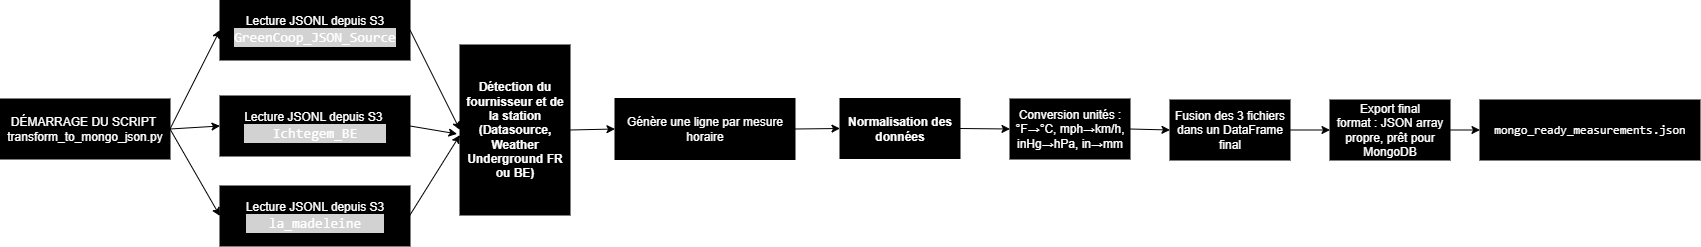

The diagram above was exported from draw.io. Its source (the exported page's mxGraphModel, read from the mxfile embedded in the PNG):
<mxGraphModel dx="2848" dy="638" grid="1" gridSize="10" guides="1" tooltips="1" connect="1" arrows="1" fold="1" page="1" pageScale="1" pageWidth="1169" pageHeight="827" background="#ffffff" math="0" shadow="0">
  <root>
    <mxCell id="WIyWlLk6GJQsqaUBKTNV-0" />
    <mxCell id="WIyWlLk6GJQsqaUBKTNV-1" parent="WIyWlLk6GJQsqaUBKTNV-0" />
    <mxCell id="NUK9Zqd6Q3vUcu2UZ11C-0" value="DÉMARRAGE DU SCRIPT&amp;nbsp;&lt;div&gt;transform_to_mongo_json.py&lt;/div&gt;" style="rounded=0;whiteSpace=wrap;html=1;fillColor=light-dark(#000000,#000000);strokeColor=light-dark(#000000,#000000);fontColor=light-dark(#FFFFFF,#FFFFFF);gradientColor=none;" vertex="1" parent="WIyWlLk6GJQsqaUBKTNV-1">
      <mxGeometry x="-30" y="384" width="170" height="60" as="geometry" />
    </mxCell>
    <mxCell id="NUK9Zqd6Q3vUcu2UZ11C-1" value="Lecture JSONL depuis S3&lt;div&gt;&lt;div style=&quot;background-color: rgb(31, 31, 31); font-family: Consolas, &amp;quot;Courier New&amp;quot;, monospace; font-size: 14px; line-height: 19px; white-space: pre;&quot;&gt;&lt;span style=&quot;&quot;&gt;GreenCoop_JSON_Source&lt;/span&gt;&lt;/div&gt;&lt;/div&gt;" style="rounded=0;whiteSpace=wrap;html=1;fillColor=light-dark(#000000,#000000);strokeColor=light-dark(#000000,#000000);fontColor=light-dark(#FFFFFF,#FFFFFF);gradientColor=none;" vertex="1" parent="WIyWlLk6GJQsqaUBKTNV-1">
      <mxGeometry x="190" y="285" width="190" height="60" as="geometry" />
    </mxCell>
    <mxCell id="NUK9Zqd6Q3vUcu2UZ11C-2" value="&lt;strong data-start=&quot;673&quot; data-end=&quot;718&quot;&gt;Détection du fournisseur et de la station&lt;/strong&gt;&lt;div&gt;&lt;strong data-start=&quot;673&quot; data-end=&quot;718&quot;&gt;(Datasource, Weather Underground FR ou BE)&lt;/strong&gt;&lt;/div&gt;" style="rounded=0;whiteSpace=wrap;html=1;fillColor=light-dark(#000000,#000000);strokeColor=light-dark(#000000,#000000);fontColor=light-dark(#FFFFFF,#FFFFFF);gradientColor=none;" vertex="1" parent="WIyWlLk6GJQsqaUBKTNV-1">
      <mxGeometry x="430" y="330" width="110" height="170" as="geometry" />
    </mxCell>
    <mxCell id="NUK9Zqd6Q3vUcu2UZ11C-3" value="&lt;div&gt;Génère une ligne par mesure horaire&lt;/div&gt;" style="rounded=0;whiteSpace=wrap;html=1;fillColor=light-dark(#000000,#000000);strokeColor=light-dark(#000000,#000000);fontColor=light-dark(#FFFFFF,#FFFFFF);gradientColor=none;" vertex="1" parent="WIyWlLk6GJQsqaUBKTNV-1">
      <mxGeometry x="585" y="383.5" width="180" height="61" as="geometry" />
    </mxCell>
    <mxCell id="NUK9Zqd6Q3vUcu2UZ11C-6" value="" style="endArrow=classic;html=1;rounded=0;exitX=1;exitY=0.5;exitDx=0;exitDy=0;entryX=0;entryY=0.5;entryDx=0;entryDy=0;strokeColor=light-dark(#000000,#000000);fillColor=#6a00ff;" edge="1" parent="WIyWlLk6GJQsqaUBKTNV-1" source="NUK9Zqd6Q3vUcu2UZ11C-0" target="NUK9Zqd6Q3vUcu2UZ11C-1">
      <mxGeometry width="50" height="50" relative="1" as="geometry">
        <mxPoint x="400" y="570" as="sourcePoint" />
        <mxPoint x="450" y="520" as="targetPoint" />
      </mxGeometry>
    </mxCell>
    <mxCell id="NUK9Zqd6Q3vUcu2UZ11C-7" value="" style="endArrow=classic;html=1;rounded=0;exitX=1;exitY=0.5;exitDx=0;exitDy=0;entryX=0;entryY=0.5;entryDx=0;entryDy=0;strokeColor=light-dark(#000000,#000000);fillColor=#6a00ff;" edge="1" parent="WIyWlLk6GJQsqaUBKTNV-1" source="NUK9Zqd6Q3vUcu2UZ11C-1" target="NUK9Zqd6Q3vUcu2UZ11C-2">
      <mxGeometry width="50" height="50" relative="1" as="geometry">
        <mxPoint x="400" y="570" as="sourcePoint" />
        <mxPoint x="450" y="520" as="targetPoint" />
      </mxGeometry>
    </mxCell>
    <mxCell id="NUK9Zqd6Q3vUcu2UZ11C-8" value="" style="endArrow=classic;html=1;rounded=0;exitX=1;exitY=0.5;exitDx=0;exitDy=0;entryX=0;entryY=0.5;entryDx=0;entryDy=0;strokeColor=light-dark(#000000,#000000);fillColor=#6a00ff;" edge="1" parent="WIyWlLk6GJQsqaUBKTNV-1" source="NUK9Zqd6Q3vUcu2UZ11C-2" target="NUK9Zqd6Q3vUcu2UZ11C-3">
      <mxGeometry width="50" height="50" relative="1" as="geometry">
        <mxPoint x="550" y="510" as="sourcePoint" />
        <mxPoint x="600" y="460" as="targetPoint" />
      </mxGeometry>
    </mxCell>
    <mxCell id="NUK9Zqd6Q3vUcu2UZ11C-9" value="Lecture JSONL depuis S3&amp;nbsp;&lt;div&gt;&lt;div style=&quot;background-color: rgb(31, 31, 31); font-family: Consolas, &amp;quot;Courier New&amp;quot;, monospace; font-size: 14px; line-height: 19px; white-space: pre;&quot;&gt;&lt;span style=&quot;&quot;&gt;Ichtegem_BE&lt;/span&gt;&lt;/div&gt;&lt;/div&gt;" style="rounded=0;whiteSpace=wrap;html=1;fillColor=light-dark(#000000,#000000);strokeColor=light-dark(#000000,#000000);fontColor=light-dark(#FFFFFF,#FFFFFF);gradientColor=none;" vertex="1" parent="WIyWlLk6GJQsqaUBKTNV-1">
      <mxGeometry x="190" y="381" width="190" height="60" as="geometry" />
    </mxCell>
    <mxCell id="NUK9Zqd6Q3vUcu2UZ11C-10" value="" style="endArrow=classic;html=1;rounded=0;exitX=1;exitY=0.5;exitDx=0;exitDy=0;entryX=0;entryY=0.5;entryDx=0;entryDy=0;strokeColor=light-dark(#000000,#000000);fillColor=#6a00ff;" edge="1" parent="WIyWlLk6GJQsqaUBKTNV-1" source="NUK9Zqd6Q3vUcu2UZ11C-0" target="NUK9Zqd6Q3vUcu2UZ11C-9">
      <mxGeometry width="50" height="50" relative="1" as="geometry">
        <mxPoint x="400" y="570" as="sourcePoint" />
        <mxPoint x="450" y="520" as="targetPoint" />
      </mxGeometry>
    </mxCell>
    <mxCell id="NUK9Zqd6Q3vUcu2UZ11C-11" value="" style="endArrow=classic;html=1;rounded=0;exitX=1;exitY=0.5;exitDx=0;exitDy=0;entryX=-0.027;entryY=0.523;entryDx=0;entryDy=0;entryPerimeter=0;strokeColor=light-dark(#000000,#000000);fillColor=#6a00ff;" edge="1" parent="WIyWlLk6GJQsqaUBKTNV-1" source="NUK9Zqd6Q3vUcu2UZ11C-9" target="NUK9Zqd6Q3vUcu2UZ11C-2">
      <mxGeometry width="50" height="50" relative="1" as="geometry">
        <mxPoint x="400" y="570" as="sourcePoint" />
        <mxPoint x="450" y="520" as="targetPoint" />
      </mxGeometry>
    </mxCell>
    <mxCell id="NUK9Zqd6Q3vUcu2UZ11C-12" value="&lt;strong data-start=&quot;1045&quot; data-end=&quot;1074&quot;&gt;Normalisation des données&lt;/strong&gt;" style="rounded=0;whiteSpace=wrap;html=1;fillColor=light-dark(#000000,#000000);strokeColor=light-dark(#000000,#000000);fontColor=light-dark(#FFFFFF,#FFFFFF);gradientColor=none;" vertex="1" parent="WIyWlLk6GJQsqaUBKTNV-1">
      <mxGeometry x="810" y="383.5" width="120" height="60" as="geometry" />
    </mxCell>
    <mxCell id="NUK9Zqd6Q3vUcu2UZ11C-14" value="" style="endArrow=classic;html=1;rounded=0;exitX=1;exitY=0.5;exitDx=0;exitDy=0;entryX=0;entryY=0.5;entryDx=0;entryDy=0;strokeColor=light-dark(#000000,#000000);fillColor=#6a00ff;" edge="1" parent="WIyWlLk6GJQsqaUBKTNV-1" source="NUK9Zqd6Q3vUcu2UZ11C-3" target="NUK9Zqd6Q3vUcu2UZ11C-12">
      <mxGeometry width="50" height="50" relative="1" as="geometry">
        <mxPoint x="790" y="400" as="sourcePoint" />
        <mxPoint x="840" y="350" as="targetPoint" />
      </mxGeometry>
    </mxCell>
    <mxCell id="NUK9Zqd6Q3vUcu2UZ11C-18" value="Lecture JSONL depuis S3&lt;div&gt;&lt;div style=&quot;background-color: rgb(31, 31, 31); font-family: Consolas, &amp;quot;Courier New&amp;quot;, monospace; font-size: 14px; line-height: 19px; white-space: pre;&quot;&gt;&lt;span style=&quot;&quot;&gt;la_madeleine&lt;/span&gt;&lt;/div&gt;&lt;/div&gt;" style="rounded=0;whiteSpace=wrap;html=1;fillColor=light-dark(#000000,#000000);strokeColor=light-dark(#000000,#000000);fontColor=light-dark(#FFFFFF,#FFFFFF);gradientColor=none;" vertex="1" parent="WIyWlLk6GJQsqaUBKTNV-1">
      <mxGeometry x="190" y="471" width="190" height="60" as="geometry" />
    </mxCell>
    <mxCell id="NUK9Zqd6Q3vUcu2UZ11C-19" value="" style="endArrow=classic;html=1;rounded=0;exitX=1;exitY=0.5;exitDx=0;exitDy=0;entryX=0;entryY=0.5;entryDx=0;entryDy=0;strokeColor=light-dark(#000000,#000000);fillColor=#6a00ff;" edge="1" parent="WIyWlLk6GJQsqaUBKTNV-1" source="NUK9Zqd6Q3vUcu2UZ11C-0" target="NUK9Zqd6Q3vUcu2UZ11C-18">
      <mxGeometry width="50" height="50" relative="1" as="geometry">
        <mxPoint x="300" y="530" as="sourcePoint" />
        <mxPoint x="350" y="480" as="targetPoint" />
      </mxGeometry>
    </mxCell>
    <mxCell id="NUK9Zqd6Q3vUcu2UZ11C-20" value="" style="endArrow=classic;html=1;rounded=0;strokeColor=light-dark(#000000,#000000);fillColor=#6a00ff;" edge="1" parent="WIyWlLk6GJQsqaUBKTNV-1">
      <mxGeometry width="50" height="50" relative="1" as="geometry">
        <mxPoint x="380" y="500" as="sourcePoint" />
        <mxPoint x="430" y="420" as="targetPoint" />
      </mxGeometry>
    </mxCell>
    <mxCell id="NUK9Zqd6Q3vUcu2UZ11C-21" value="Conversion unités : °F→°C, mph→km/h, inHg→hPa, in→mm" style="rounded=0;whiteSpace=wrap;html=1;fillColor=light-dark(#000000,#000000);strokeColor=light-dark(#000000,#000000);fontColor=light-dark(#FFFFFF,#FFFFFF);gradientColor=none;" vertex="1" parent="WIyWlLk6GJQsqaUBKTNV-1">
      <mxGeometry x="980" y="384" width="120" height="60" as="geometry" />
    </mxCell>
    <mxCell id="NUK9Zqd6Q3vUcu2UZ11C-24" value="" style="endArrow=classic;html=1;rounded=0;exitX=1;exitY=0.5;exitDx=0;exitDy=0;entryX=0;entryY=0.5;entryDx=0;entryDy=0;strokeColor=light-dark(#000000,#000000);fillColor=#6a00ff;" edge="1" parent="WIyWlLk6GJQsqaUBKTNV-1" source="NUK9Zqd6Q3vUcu2UZ11C-12" target="NUK9Zqd6Q3vUcu2UZ11C-21">
      <mxGeometry width="50" height="50" relative="1" as="geometry">
        <mxPoint x="910" y="500" as="sourcePoint" />
        <mxPoint x="960" y="450" as="targetPoint" />
      </mxGeometry>
    </mxCell>
    <mxCell id="NUK9Zqd6Q3vUcu2UZ11C-25" value="Fusion des 3 fichiers dans un DataFrame final" style="rounded=0;whiteSpace=wrap;html=1;fillColor=light-dark(#000000,#000000);strokeColor=light-dark(#000000,#000000);fontColor=light-dark(#FFFFFF,#FFFFFF);gradientColor=none;" vertex="1" parent="WIyWlLk6GJQsqaUBKTNV-1">
      <mxGeometry x="1140" y="385" width="120" height="60" as="geometry" />
    </mxCell>
    <mxCell id="NUK9Zqd6Q3vUcu2UZ11C-26" value="" style="endArrow=classic;html=1;rounded=0;exitX=1;exitY=0.5;exitDx=0;exitDy=0;entryX=0;entryY=0.5;entryDx=0;entryDy=0;strokeColor=light-dark(#000000,#000000);fillColor=#6a00ff;" edge="1" parent="WIyWlLk6GJQsqaUBKTNV-1" source="NUK9Zqd6Q3vUcu2UZ11C-21" target="NUK9Zqd6Q3vUcu2UZ11C-25">
      <mxGeometry width="50" height="50" relative="1" as="geometry">
        <mxPoint x="1130" y="431" as="sourcePoint" />
        <mxPoint x="1180" y="381" as="targetPoint" />
      </mxGeometry>
    </mxCell>
    <mxCell id="NUK9Zqd6Q3vUcu2UZ11C-27" value="Export final&lt;div&gt;format : &lt;span data-start=&quot;1921&quot; data-end=&quot;1961&quot; style=&quot;&quot;&gt;JSON array propre, prêt pour MongoDB&lt;/span&gt;&lt;/div&gt;" style="rounded=0;whiteSpace=wrap;html=1;fillColor=light-dark(#000000,#000000);strokeColor=light-dark(#000000,#000000);fontColor=light-dark(#FFFFFF,#FFFFFF);gradientColor=none;" vertex="1" parent="WIyWlLk6GJQsqaUBKTNV-1">
      <mxGeometry x="1300" y="385" width="120" height="60" as="geometry" />
    </mxCell>
    <mxCell id="NUK9Zqd6Q3vUcu2UZ11C-28" value="" style="endArrow=classic;html=1;rounded=0;entryX=0;entryY=0.5;entryDx=0;entryDy=0;strokeColor=light-dark(#000000,#000000);fillColor=#6a00ff;" edge="1" parent="WIyWlLk6GJQsqaUBKTNV-1" source="NUK9Zqd6Q3vUcu2UZ11C-25" target="NUK9Zqd6Q3vUcu2UZ11C-27">
      <mxGeometry width="50" height="50" relative="1" as="geometry">
        <mxPoint x="910" y="500" as="sourcePoint" />
        <mxPoint x="960" y="450" as="targetPoint" />
      </mxGeometry>
    </mxCell>
    <mxCell id="NUK9Zqd6Q3vUcu2UZ11C-29" value="" style="endArrow=classic;html=1;rounded=0;entryX=0;entryY=0.5;entryDx=0;entryDy=0;strokeColor=light-dark(#000000,#000000);fillColor=#6a00ff;" edge="1" parent="WIyWlLk6GJQsqaUBKTNV-1" source="NUK9Zqd6Q3vUcu2UZ11C-27" target="NUK9Zqd6Q3vUcu2UZ11C-30">
      <mxGeometry width="50" height="50" relative="1" as="geometry">
        <mxPoint x="910" y="500" as="sourcePoint" />
        <mxPoint x="960" y="450" as="targetPoint" />
      </mxGeometry>
    </mxCell>
    <UserObject label="&lt;br&gt;&lt;code data-start=&quot;1862&quot; data-end=&quot;1904&quot;&gt;mongo_ready_measurements.json&lt;/code&gt;&lt;div&gt;&lt;br&gt;&lt;/div&gt;" link="&#10;Écriture du fichier :&lt;br data-start=&quot;1854&quot; data-end=&quot;1857&quot;&gt;&#10;&lt;code data-start=&quot;1862&quot; data-end=&quot;1904&quot;&gt;data/clean/mongo_ready_measurements.json&lt;/code&gt;&#10;&#10;" id="NUK9Zqd6Q3vUcu2UZ11C-30">
      <mxCell style="rounded=0;whiteSpace=wrap;html=1;fillColor=light-dark(#000000,#000000);strokeColor=light-dark(#000000,#000000);fontColor=light-dark(#FFFFFF,#FFFFFF);gradientColor=none;" vertex="1" parent="WIyWlLk6GJQsqaUBKTNV-1">
        <mxGeometry x="1450" y="385" width="220" height="60" as="geometry" />
      </mxCell>
    </UserObject>
  </root>
</mxGraphModel>